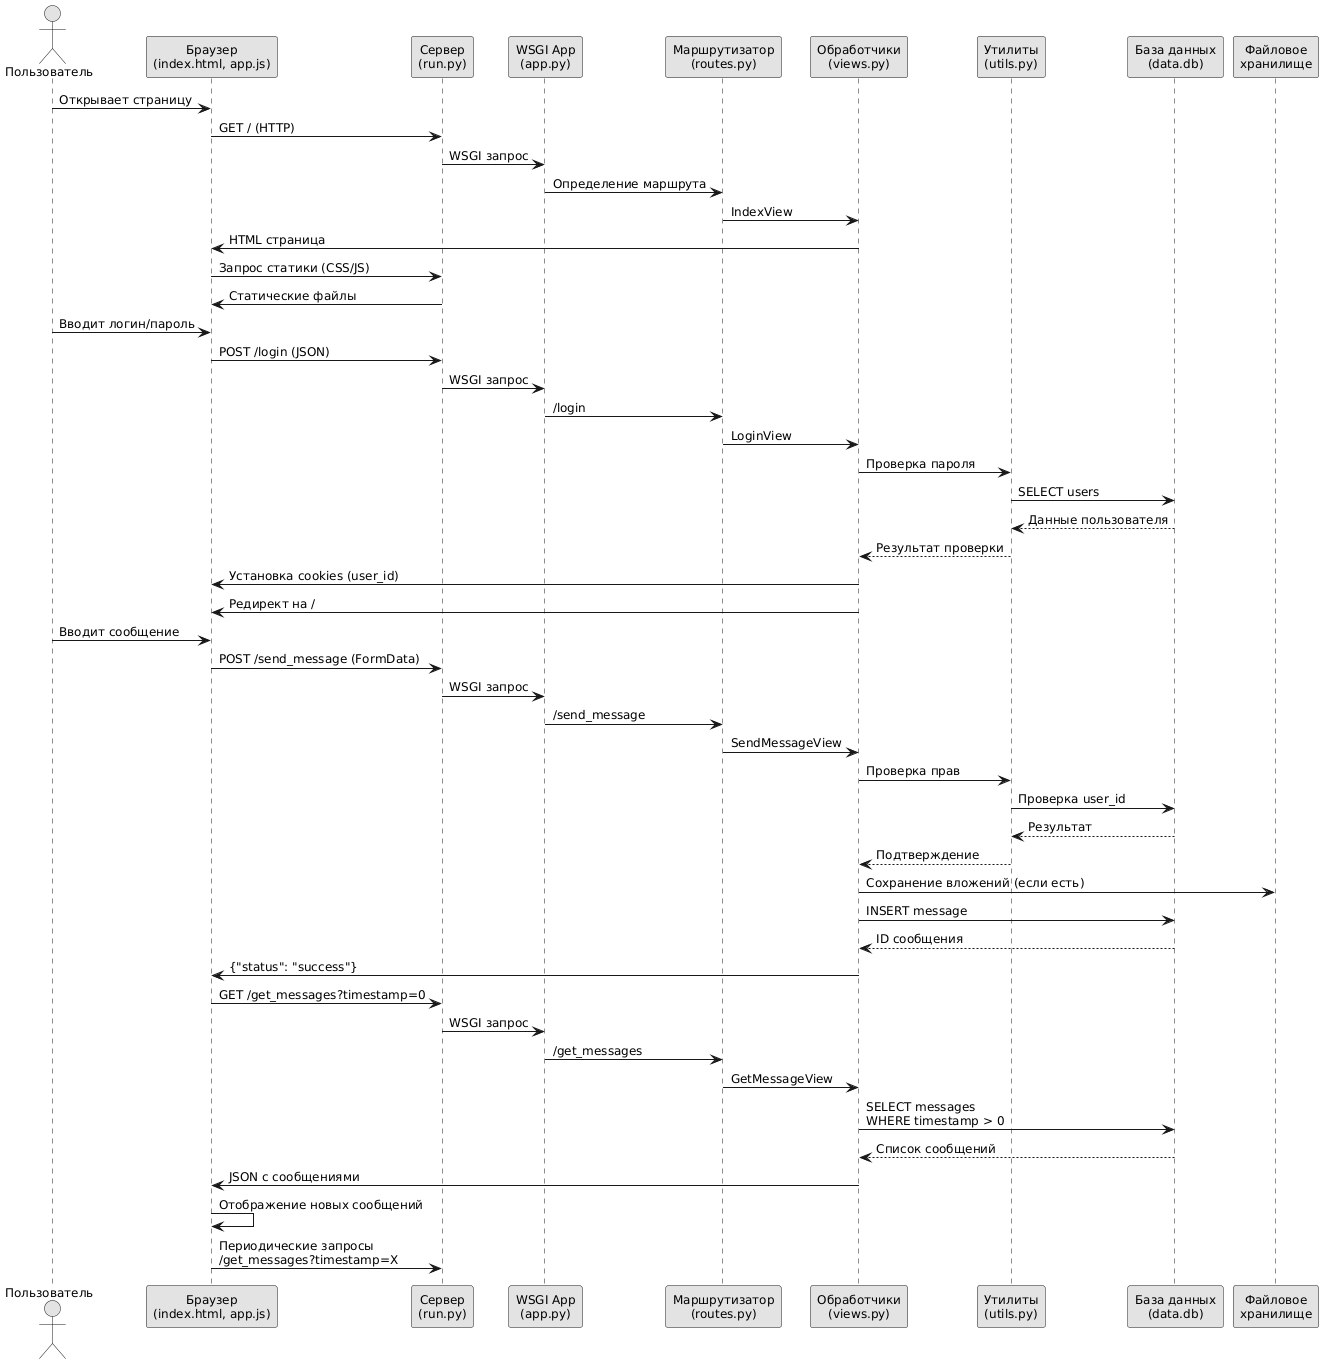

The diagram above was rendered by PlantUML. Its source (embedded in the PNG):
@startuml
skinparam monochrome true
skinparam responseMessageBelowArrow true
skinparam defaultFontName Arial
skinparam defaultFontSize 12

actor Пользователь as user
participant "Браузер\n(index.html, app.js)" as browser
participant "Сервер\n(run.py)" as server
participant "WSGI App\n(app.py)" as app
participant "Маршрутизатор\n(routes.py)" as router
participant "Обработчики\n(views.py)" as views
participant "Утилиты\n(utils.py)" as utils
participant "База данных\n(data.db)" as db
participant "Файловое\nхранилище" as storage

' 1. Загрузка страницы
user -> browser: Открывает страницу
browser -> server: GET / (HTTP)
server -> app: WSGI запрос
app -> router: Определение маршрута
router -> views: IndexView
views -> browser: HTML страница
browser -> server: Запрос статики (CSS/JS)
server -> browser: Статические файлы

' 2. Аутентификация
user -> browser: Вводит логин/пароль
browser -> server: POST /login (JSON)
server -> app: WSGI запрос
app -> router: /login
router -> views: LoginView
views -> utils: Проверка пароля
utils -> db: SELECT users
db --> utils: Данные пользователя
utils --> views: Результат проверки
views -> browser: Установка cookies (user_id)
views -> browser: Редирект на /

' 3. Отправка сообщения
user -> browser: Вводит сообщение
browser -> server: POST /send_message (FormData)
server -> app: WSGI запрос
app -> router: /send_message
router -> views: SendMessageView
views -> utils: Проверка прав
utils -> db: Проверка user_id
db --> utils: Результат
utils --> views: Подтверждение
views -> storage: Сохранение вложений (если есть)
views -> db: INSERT message
db --> views: ID сообщения
views -> browser: {"status": "success"}

' 4. Получение сообщений
browser -> server: GET /get_messages?timestamp=0
server -> app: WSGI запрос
app -> router: /get_messages
router -> views: GetMessageView
views -> db: SELECT messages\nWHERE timestamp > 0
db --> views: Список сообщений
views -> browser: JSON с сообщениями

' 5. Обновление интерфейса
browser -> browser: Отображение новых сообщений
browser -> server: Периодические запросы\n/get_messages?timestamp=X
@enduml